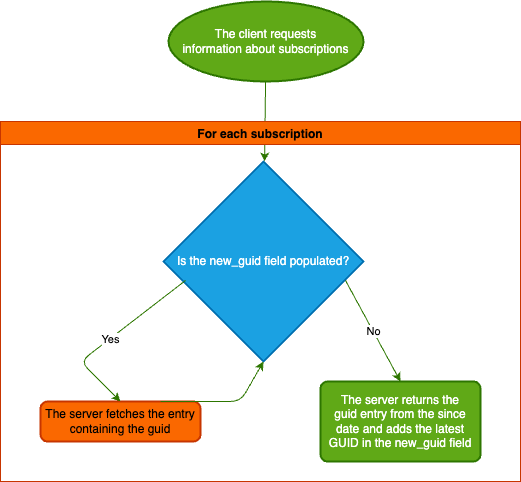

The diagram above was exported from draw.io. Its source (the exported page's mxGraphModel, read from the mxfile embedded in the PNG):
<mxGraphModel dx="799" dy="819" grid="1" gridSize="10" guides="1" tooltips="1" connect="1" arrows="1" fold="1" page="1" pageScale="1" pageWidth="850" pageHeight="1100" math="0" shadow="0">
  <root>
    <mxCell id="0" />
    <mxCell id="1" parent="0" />
    <mxCell id="9" value="" style="edgeStyle=none;html=1;fillColor=#60a917;strokeColor=#2D7600;" parent="1" source="3" target="5" edge="1">
      <mxGeometry relative="1" as="geometry" />
    </mxCell>
    <mxCell id="3" value="The client requests&lt;br&gt;information about subscriptions" style="strokeWidth=2;html=1;shape=mxgraph.flowchart.start_2;whiteSpace=wrap;fillColor=#60a917;fontColor=#ffffff;strokeColor=#2D7600;" parent="1" vertex="1">
      <mxGeometry x="328" y="40" width="195" height="80" as="geometry" />
    </mxCell>
    <mxCell id="4" value="For each subscription" style="swimlane;fillColor=#fa6800;fontColor=#000000;strokeColor=#C73500;" parent="1" vertex="1">
      <mxGeometry x="160" y="160" width="520" height="360" as="geometry" />
    </mxCell>
    <mxCell id="5" value="Is the new_guid field populated?" style="strokeWidth=2;html=1;shape=mxgraph.flowchart.decision;whiteSpace=wrap;fillColor=#1ba1e2;fontColor=#ffffff;strokeColor=#006EAF;" parent="4" vertex="1">
      <mxGeometry x="163" y="40" width="200" height="200" as="geometry" />
    </mxCell>
    <mxCell id="6" value="The server fetches the entry containing the guid" style="rounded=1;whiteSpace=wrap;html=1;absoluteArcSize=1;arcSize=14;strokeWidth=2;fillColor=#fa6800;fontColor=#000000;strokeColor=#C73500;" parent="4" vertex="1">
      <mxGeometry x="40" y="280" width="160" height="40" as="geometry" />
    </mxCell>
    <mxCell id="7" value="The server returns the&lt;br&gt;guid entry from the since&lt;br&gt;date and adds the latest&lt;br&gt;GUID in the new_guid field" style="rounded=1;whiteSpace=wrap;html=1;absoluteArcSize=1;arcSize=14;strokeWidth=2;fillColor=#60a917;fontColor=#ffffff;strokeColor=#2D7600;" parent="4" vertex="1">
      <mxGeometry x="320" y="260" width="160" height="80" as="geometry" />
    </mxCell>
    <mxCell id="12" value="" style="endArrow=classic;html=1;entryX=0.5;entryY=0;entryDx=0;entryDy=0;exitX=0.11;exitY=0.595;exitDx=0;exitDy=0;exitPerimeter=0;fillColor=#60a917;strokeColor=#2D7600;" parent="4" source="5" target="6" edge="1">
      <mxGeometry relative="1" as="geometry">
        <mxPoint x="190" y="160" as="sourcePoint" />
        <mxPoint x="180" y="230" as="targetPoint" />
        <Array as="points">
          <mxPoint x="80" y="240" />
        </Array>
      </mxGeometry>
    </mxCell>
    <mxCell id="13" value="Yes" style="edgeLabel;resizable=0;html=1;align=center;verticalAlign=middle;" parent="12" connectable="0" vertex="1">
      <mxGeometry relative="1" as="geometry" />
    </mxCell>
    <mxCell id="15" value="" style="endArrow=classic;html=1;entryX=0.5;entryY=1;entryDx=0;entryDy=0;entryPerimeter=0;exitX=0.75;exitY=0;exitDx=0;exitDy=0;fillColor=#60a917;strokeColor=#2D7600;" parent="4" source="6" target="5" edge="1">
      <mxGeometry width="50" height="50" relative="1" as="geometry">
        <mxPoint x="530" y="230" as="sourcePoint" />
        <mxPoint x="580" y="180" as="targetPoint" />
        <Array as="points">
          <mxPoint x="240" y="280" />
        </Array>
      </mxGeometry>
    </mxCell>
    <mxCell id="16" value="" style="endArrow=classic;html=1;exitX=0.91;exitY=0.595;exitDx=0;exitDy=0;exitPerimeter=0;entryX=0.5;entryY=0;entryDx=0;entryDy=0;fillColor=#60a917;strokeColor=#2D7600;" parent="4" source="5" target="7" edge="1">
      <mxGeometry relative="1" as="geometry">
        <mxPoint x="340" y="190" as="sourcePoint" />
        <mxPoint x="440" y="190" as="targetPoint" />
      </mxGeometry>
    </mxCell>
    <mxCell id="17" value="No" style="edgeLabel;resizable=0;html=1;align=center;verticalAlign=middle;" parent="16" connectable="0" vertex="1">
      <mxGeometry relative="1" as="geometry" />
    </mxCell>
  </root>
</mxGraphModel>